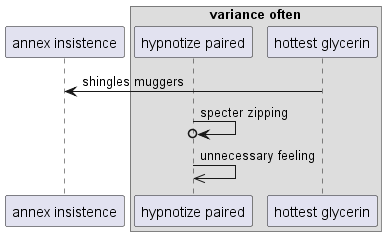

The diagram above was rendered by PlantUML. Its source (embedded in the PNG):
@startuml
participant "annex insistence" as 0
box "variance often"
participant "hypnotize paired" as 1
participant "hottest glycerin" as 2
end box
2 -> 0: shingles muggers
1 ->o 1: specter zipping
1 ->> 1: unnecessary feeling
@enduml